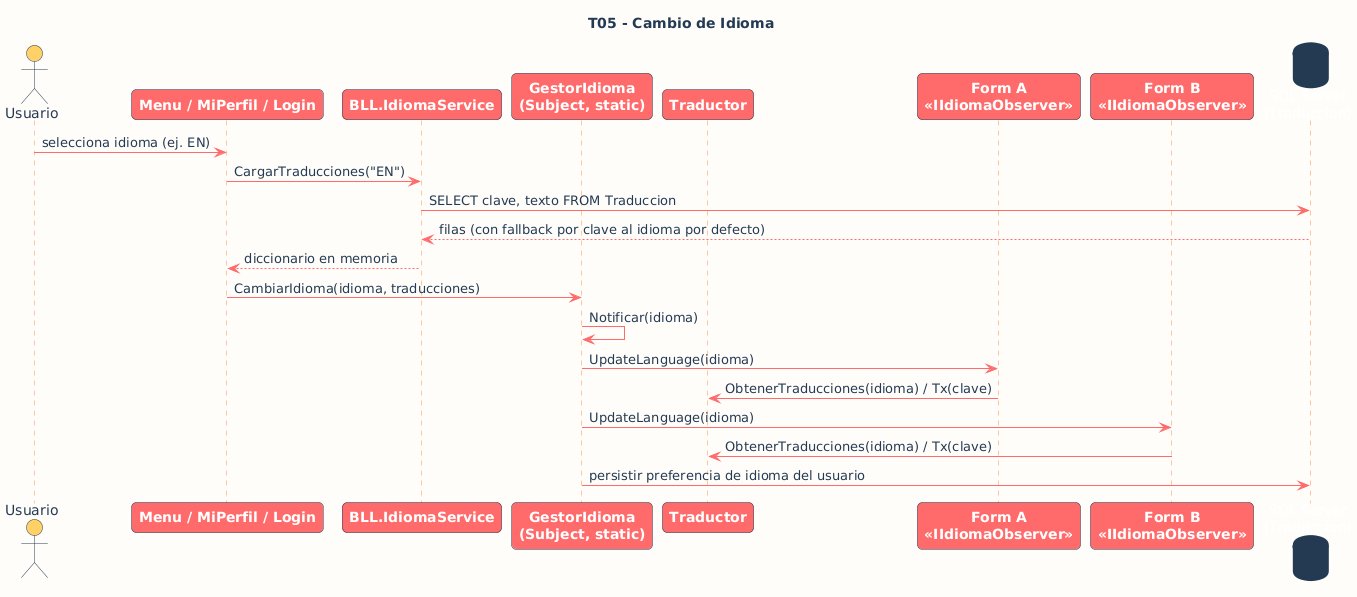

The diagram above was rendered by PlantUML. Its source (embedded in the PNG):
@startuml
' ===== Estetica SUNSET (identidad ExperienceHub) =====
skinparam backgroundColor #FFFDF9
skinparam defaultFontName Segoe UI
skinparam defaultFontColor #243B53
skinparam shadowing false
skinparam roundCorner 10
skinparam sequenceArrowColor #FF6B6B
skinparam sequenceLifeLineBorderColor #FF8C42
skinparam sequenceLifeLineBackgroundColor #FFE8D6
skinparam sequenceParticipantBorderColor #243B53
skinparam sequenceParticipantBackgroundColor #FF6B6B
skinparam sequenceParticipantFontColor #FFFFFF
skinparam sequenceParticipantFontStyle bold
skinparam sequenceActorBorderColor #243B53
skinparam sequenceActorBackgroundColor #FFD166
skinparam sequenceActorFontColor #243B53
skinparam sequenceGroupBorderColor #FF8C42
skinparam sequenceGroupBackgroundColor #FF8C42
skinparam sequenceGroupHeaderFontColor #FFFFFF
skinparam sequenceGroupBodyBackgroundColor #FFFCF7
skinparam noteBackgroundColor #FFF3C4
skinparam noteBorderColor #FFD166
skinparam noteFontColor #243B53
skinparam databaseBackgroundColor #243B53
skinparam databaseBorderColor #243B53
skinparam databaseFontColor #FFFFFF
' =====================================================

title T05 - Cambio de Idioma
actor "Usuario" as U
participant "Menu / MiPerfil / Login" as F
participant "BLL.IdiomaService" as IS
participant "GestorIdioma\n(Subject, static)" as G
participant "Traductor" as T
participant "Form A\n<<IIdiomaObserver>>" as A
participant "Form B\n<<IIdiomaObserver>>" as B
database "SQL Server\n(Traduccion)" as DB

U -> F : selecciona idioma (ej. EN)
F -> IS : CargarTraducciones("EN")
IS -> DB : SELECT clave, texto FROM Traduccion
DB --> IS : filas (con fallback por clave al idioma por defecto)
IS --> F : diccionario en memoria
F -> G : CambiarIdioma(idioma, traducciones)
G -> G : Notificar(idioma)
G -> A : UpdateLanguage(idioma)
A -> T : ObtenerTraducciones(idioma) / Tx(clave)
G -> B : UpdateLanguage(idioma)
B -> T : ObtenerTraducciones(idioma) / Tx(clave)
G -> DB : persistir preferencia de idioma del usuario
@enduml